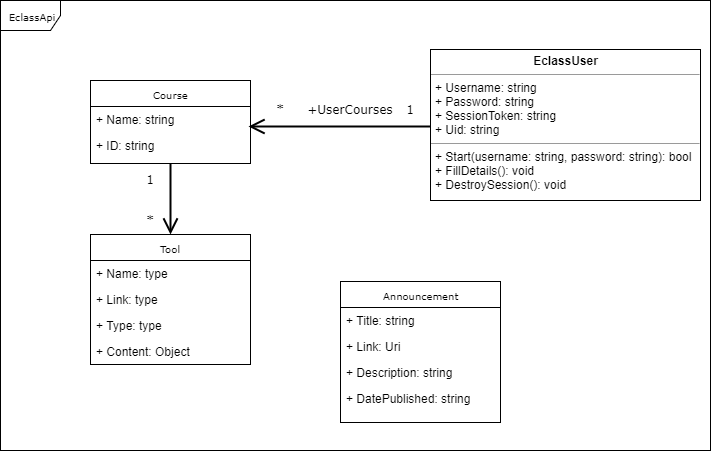

The diagram above was exported from draw.io. Its source (the exported page's mxGraphModel, read from the mxfile embedded in the PNG):
<mxGraphModel dx="1686" dy="735" grid="1" gridSize="10" guides="1" tooltips="1" connect="1" arrows="1" fold="1" page="1" pageScale="1" pageWidth="850" pageHeight="1100" background="#ffffff" math="0" shadow="0">
  <root>
    <mxCell id="0" />
    <mxCell id="1" parent="0" />
    <mxCell id="17acba5748e5396b-1" value="EclassApi" style="shape=umlFrame;whiteSpace=wrap;html=1;rounded=0;shadow=0;comic=0;labelBackgroundColor=none;strokeColor=#000000;strokeWidth=1;fillColor=#ffffff;fontFamily=Verdana;fontSize=10;fontColor=#000000;align=center;" parent="1" vertex="1">
      <mxGeometry x="20" y="20" width="710" height="450" as="geometry" />
    </mxCell>
    <mxCell id="17acba5748e5396b-2" value="Tool" style="swimlane;html=1;fontStyle=0;childLayout=stackLayout;horizontal=1;startSize=26;fillColor=none;horizontalStack=0;resizeParent=1;resizeLast=0;collapsible=1;marginBottom=0;swimlaneFillColor=#ffffff;rounded=0;shadow=0;comic=0;labelBackgroundColor=none;strokeColor=#000000;strokeWidth=1;fontFamily=Verdana;fontSize=10;fontColor=#000000;align=center;" parent="1" vertex="1">
      <mxGeometry x="110" y="254" width="160" height="130" as="geometry" />
    </mxCell>
    <mxCell id="17acba5748e5396b-3" value="+ Name: type" style="text;html=1;strokeColor=none;fillColor=none;align=left;verticalAlign=top;spacingLeft=4;spacingRight=4;whiteSpace=wrap;overflow=hidden;rotatable=0;points=[[0,0.5],[1,0.5]];portConstraint=eastwest;" parent="17acba5748e5396b-2" vertex="1">
      <mxGeometry y="26" width="160" height="26" as="geometry" />
    </mxCell>
    <mxCell id="17acba5748e5396b-4" value="+ Link: type" style="text;html=1;strokeColor=none;fillColor=none;align=left;verticalAlign=top;spacingLeft=4;spacingRight=4;whiteSpace=wrap;overflow=hidden;rotatable=0;points=[[0,0.5],[1,0.5]];portConstraint=eastwest;" parent="17acba5748e5396b-2" vertex="1">
      <mxGeometry y="52" width="160" height="26" as="geometry" />
    </mxCell>
    <mxCell id="17acba5748e5396b-6" value="+ Type: type" style="text;html=1;strokeColor=none;fillColor=none;align=left;verticalAlign=top;spacingLeft=4;spacingRight=4;whiteSpace=wrap;overflow=hidden;rotatable=0;points=[[0,0.5],[1,0.5]];portConstraint=eastwest;" parent="17acba5748e5396b-2" vertex="1">
      <mxGeometry y="78" width="160" height="26" as="geometry" />
    </mxCell>
    <mxCell id="17acba5748e5396b-9" value="+ Content: Object" style="text;html=1;strokeColor=none;fillColor=none;align=left;verticalAlign=top;spacingLeft=4;spacingRight=4;whiteSpace=wrap;overflow=hidden;rotatable=0;points=[[0,0.5],[1,0.5]];portConstraint=eastwest;" parent="17acba5748e5396b-2" vertex="1">
      <mxGeometry y="104" width="160" height="26" as="geometry" />
    </mxCell>
    <mxCell id="5d2195bd80daf111-5" value="Course" style="swimlane;html=1;fontStyle=0;childLayout=stackLayout;horizontal=1;startSize=26;fillColor=none;horizontalStack=0;resizeParent=1;resizeLast=0;collapsible=1;marginBottom=0;swimlaneFillColor=#ffffff;rounded=0;shadow=0;comic=0;labelBackgroundColor=none;strokeColor=#000000;strokeWidth=1;fontFamily=Verdana;fontSize=10;fontColor=#000000;align=center;" parent="1" vertex="1">
      <mxGeometry x="110" y="100" width="160" height="83" as="geometry">
        <mxRectangle x="650" y="520" width="90" height="26" as="alternateBounds" />
      </mxGeometry>
    </mxCell>
    <mxCell id="5d2195bd80daf111-6" value="+ Name: string" style="text;html=1;strokeColor=none;fillColor=none;align=left;verticalAlign=top;spacingLeft=4;spacingRight=4;whiteSpace=wrap;overflow=hidden;rotatable=0;points=[[0,0.5],[1,0.5]];portConstraint=eastwest;" parent="5d2195bd80daf111-5" vertex="1">
      <mxGeometry y="26" width="160" height="26" as="geometry" />
    </mxCell>
    <mxCell id="5d2195bd80daf111-7" value="+ ID: string" style="text;html=1;strokeColor=none;fillColor=none;align=left;verticalAlign=top;spacingLeft=4;spacingRight=4;whiteSpace=wrap;overflow=hidden;rotatable=0;points=[[0,0.5],[1,0.5]];portConstraint=eastwest;" parent="5d2195bd80daf111-5" vertex="1">
      <mxGeometry y="52" width="160" height="26" as="geometry" />
    </mxCell>
    <mxCell id="2" value="&lt;p style=&quot;margin: 0px ; margin-top: 4px ; text-align: center&quot;&gt;&lt;b&gt;EclassUser&lt;/b&gt;&lt;/p&gt;&lt;hr size=&quot;1&quot;&gt;&lt;p style=&quot;margin: 0px ; margin-left: 4px&quot;&gt;+ Username: string&lt;br&gt;+ Password: string&lt;/p&gt;&lt;p style=&quot;margin: 0px ; margin-left: 4px&quot;&gt;+ SessionToken: string&lt;/p&gt;&lt;p style=&quot;margin: 0px ; margin-left: 4px&quot;&gt;+ Uid: string&lt;/p&gt;&lt;hr size=&quot;1&quot;&gt;&lt;p style=&quot;margin: 0px ; margin-left: 4px&quot;&gt;+ Start(username: string, password: string): bool&lt;br&gt;+ FillDetails(): void&lt;/p&gt;&lt;p style=&quot;margin: 0px ; margin-left: 4px&quot;&gt;+ DestroySession(): void&lt;/p&gt;" style="verticalAlign=top;align=left;overflow=fill;fontSize=12;fontFamily=Helvetica;html=1;rounded=0;shadow=0;comic=0;labelBackgroundColor=none;strokeColor=#000000;strokeWidth=1;fillColor=#ffffff;" parent="1" vertex="1">
      <mxGeometry x="450" y="69" width="270" height="151" as="geometry" />
    </mxCell>
    <mxCell id="4" value="Announcement" style="swimlane;html=1;fontStyle=0;childLayout=stackLayout;horizontal=1;startSize=26;fillColor=none;horizontalStack=0;resizeParent=1;resizeLast=0;collapsible=1;marginBottom=0;swimlaneFillColor=#ffffff;rounded=0;shadow=0;comic=0;labelBackgroundColor=none;strokeColor=#000000;strokeWidth=1;fontFamily=Verdana;fontSize=10;fontColor=#000000;align=center;" parent="1" vertex="1">
      <mxGeometry x="360" y="301" width="160" height="141" as="geometry" />
    </mxCell>
    <mxCell id="5" value="+ Title: string" style="text;html=1;strokeColor=none;fillColor=none;align=left;verticalAlign=top;spacingLeft=4;spacingRight=4;whiteSpace=wrap;overflow=hidden;rotatable=0;points=[[0,0.5],[1,0.5]];portConstraint=eastwest;" parent="4" vertex="1">
      <mxGeometry y="26" width="160" height="26" as="geometry" />
    </mxCell>
    <mxCell id="6" value="+ Link: Uri" style="text;html=1;strokeColor=none;fillColor=none;align=left;verticalAlign=top;spacingLeft=4;spacingRight=4;whiteSpace=wrap;overflow=hidden;rotatable=0;points=[[0,0.5],[1,0.5]];portConstraint=eastwest;" parent="4" vertex="1">
      <mxGeometry y="52" width="160" height="26" as="geometry" />
    </mxCell>
    <mxCell id="7" value="+ Description: string" style="text;html=1;strokeColor=none;fillColor=none;align=left;verticalAlign=top;spacingLeft=4;spacingRight=4;whiteSpace=wrap;overflow=hidden;rotatable=0;points=[[0,0.5],[1,0.5]];portConstraint=eastwest;" parent="4" vertex="1">
      <mxGeometry y="78" width="160" height="26" as="geometry" />
    </mxCell>
    <mxCell id="8" value="+ DatePublished: string" style="text;html=1;strokeColor=none;fillColor=none;align=left;verticalAlign=top;spacingLeft=4;spacingRight=4;whiteSpace=wrap;overflow=hidden;rotatable=0;points=[[0,0.5],[1,0.5]];portConstraint=eastwest;" parent="4" vertex="1">
      <mxGeometry y="104" width="160" height="26" as="geometry" />
    </mxCell>
    <mxCell id="16" value="1" style="text;html=1;strokeColor=none;fillColor=none;align=center;verticalAlign=middle;whiteSpace=wrap;rounded=0;shadow=0;labelBackgroundColor=none;fontFamily=Verdana;fontColor=#000000;direction=south;" parent="1" vertex="1">
      <mxGeometry x="420" y="109" width="20" height="40" as="geometry" />
    </mxCell>
    <mxCell id="17" value="*" style="text;html=1;strokeColor=none;fillColor=none;align=center;verticalAlign=middle;whiteSpace=wrap;rounded=0;shadow=0;labelBackgroundColor=none;fontFamily=Verdana;fontColor=#000000;" parent="1" vertex="1">
      <mxGeometry x="280" y="119" width="40" height="20" as="geometry" />
    </mxCell>
    <mxCell id="18" value="" style="endArrow=open;endFill=1;endSize=12;html=1;strokeWidth=2;fontFamily=Verdana;fontColor=#000000;" parent="1" edge="1">
      <mxGeometry width="160" relative="1" as="geometry">
        <mxPoint x="450" y="146" as="sourcePoint" />
        <mxPoint x="268" y="146" as="targetPoint" />
      </mxGeometry>
    </mxCell>
    <mxCell id="24" value="1" style="text;html=1;strokeColor=none;fillColor=none;align=center;verticalAlign=middle;whiteSpace=wrap;rounded=0;shadow=0;labelBackgroundColor=none;fontFamily=Verdana;fontColor=#000000;" parent="1" vertex="1">
      <mxGeometry x="150" y="189" width="40" height="20" as="geometry" />
    </mxCell>
    <mxCell id="25" value="*" style="text;html=1;strokeColor=none;fillColor=none;align=center;verticalAlign=middle;whiteSpace=wrap;rounded=0;shadow=0;labelBackgroundColor=none;fontFamily=Verdana;fontColor=#000000;" parent="1" vertex="1">
      <mxGeometry x="150" y="230" width="40" height="20" as="geometry" />
    </mxCell>
    <mxCell id="26" value="" style="endArrow=open;endFill=1;endSize=12;html=1;strokeWidth=2;fontFamily=Verdana;fontColor=#000000;exitX=0.5;exitY=1;entryX=0.5;entryY=0;" parent="1" source="5d2195bd80daf111-5" target="17acba5748e5396b-2" edge="1">
      <mxGeometry width="160" relative="1" as="geometry">
        <mxPoint x="397" y="247" as="sourcePoint" />
        <mxPoint x="218" y="247" as="targetPoint" />
      </mxGeometry>
    </mxCell>
    <mxCell id="31" value="+UserCourses" style="text;html=1;strokeColor=none;fillColor=none;align=center;verticalAlign=middle;whiteSpace=wrap;rounded=0;shadow=0;labelBackgroundColor=none;fontFamily=Verdana;fontColor=#000000;" parent="1" vertex="1">
      <mxGeometry x="350" y="119" width="40" height="20" as="geometry" />
    </mxCell>
  </root>
</mxGraphModel>